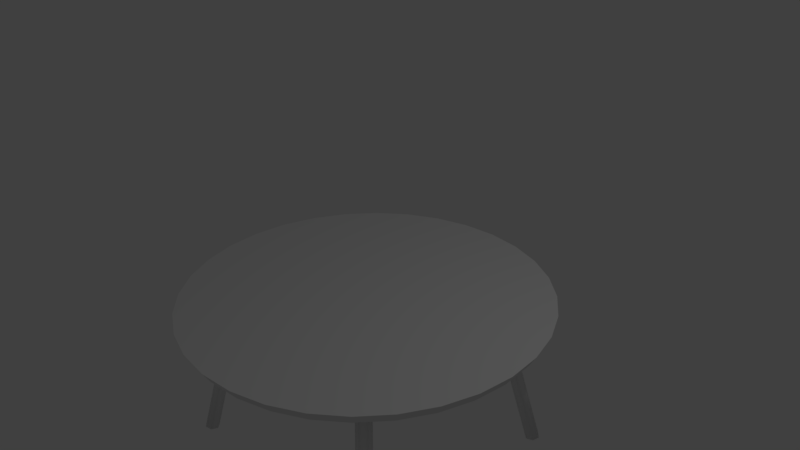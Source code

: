 # Source: Table.blend  (saved by Blender 2.77.0; exported with 4.5.12 LTS)
import bpy
from mathutils import Matrix  # noqa: F401  (used for matrix-valued properties, if any)

bpy.ops.wm.read_factory_settings(use_empty=True)
scene = bpy.context.scene
scene.name = 'Scene'

# ---- collections
col_collection_1 = bpy.data.collections.new('Collection 1'); scene.collection.children.link(col_collection_1)

# ---- materials (node trees are filled in below, after node groups)
mat_material = bpy.data.materials.new('Material')
mat_material.alpha_threshold = 0.0
mat_material.use_transparent_shadow = False
mat_material.roughness = 0.5
mat_material.line_color = (0.0, 0.0, 0.0, 1.0)

# ---- material node trees

# ---- world
world_world = bpy.data.worlds.new('World'); scene.world = world_world
world_world.color = (0.05088, 0.05088, 0.05088)
world_world.use_sun_shadow = False
world_world.sun_shadow_jitter_overblur = 0.0
world_world.cycles.sampling_method = 'MANUAL'

# ---- cameras
cam_camera = bpy.data.cameras.new('Camera')
cam_camera.clip_end = 100.0
cam_camera.lens = 35.0
cam_camera.sensor_width = 32.0
cam_camera.sensor_height = 18.0
cam_camera.ortho_scale = 7.314
cam_camera.dof.focus_distance = 0.0
cam_camera.dof.aperture_fstop = 128.0

# ---- lights
light_lamp = bpy.data.lights.new('Lamp', 'POINT')
light_lamp.transmission_factor = 0.0
light_lamp.cutoff_distance = 30.0
light_lamp.energy = 100.0
light_lamp.shadow_buffer_clip_start = 1.001
light_lamp.shadow_soft_size = 0.1
light_lamp.shadow_maximum_resolution = 0.006
light_lamp.use_absolute_resolution = True

# ---- meshes
me_cube = bpy.data.meshes.new('Cube')
me_cube.from_pydata([(1.323, 0.9216, -0.6084), (1.732, 1.33, -2.779), (-1.576, 1.467, -2.779), (-1.167, 1.058, -0.6084), (-1.55, 1.368, -2.789), (-1.141, 0.9595, -0.6186), (-1.623, 1.295, -2.789), (-1.214, 0.8867, -0.6186), (-1.721, 1.321, -2.779), (-1.313, 0.9124, -0.6084), (-1.747, 1.42, -2.769), (-1.338, 1.011, -0.5981), (-1.674, 1.492, -2.769), (-1.265, 1.084, -0.5981), (1.633, 1.305, -2.789), (1.224, 0.896, -0.6186), (1.56, 1.377, -2.789), (1.152, 0.9687, -0.6186), (1.586, 1.476, -2.779), (1.177, 1.067, -0.6084), (1.685, 1.502, -2.769), (1.276, 1.093, -0.5981), (1.757, 1.429, -2.769), (1.349, 1.02, -0.5981), (1.168, -1.36, -0.6084), (1.577, -1.769, -2.779), (1.551, -1.671, -2.789), (1.142, -1.262, -0.6186), (1.624, -1.598, -2.789), (1.215, -1.189, -0.6186), (1.722, -1.623, -2.779), (1.314, -1.215, -0.6084), (1.748, -1.722, -2.769), (1.339, -1.313, -0.5981), (1.675, -1.795, -2.769), (1.267, -1.386, -0.5981), (-1.326, -1.215, -0.6084), (-1.735, -1.623, -2.779), (-1.637, -1.598, -2.789), (-1.228, -1.189, -0.6186), (-1.564, -1.671, -2.789), (-1.155, -1.262, -0.6186), (-1.59, -1.769, -2.779), (-1.181, -1.36, -0.6084), (-1.688, -1.795, -2.769), (-1.279, -1.386, -0.5981), (-1.761, -1.722, -2.769), (-1.352, -1.313, -0.5981), (0.01678, 2.217, -0.6941), (0.01678, 2.31, -0.5399), (0.4805, 2.172, -0.6941), (0.4985, 2.262, -0.5399), (0.9263, 2.036, -0.6941), (0.9617, 2.122, -0.5399), (1.337, 1.817, -0.6941), (1.389, 1.894, -0.5399), (1.697, 1.521, -0.6941), (1.763, 1.587, -0.5399), (1.993, 1.161, -0.6941), (2.07, 1.212, -0.5399), (2.213, 0.7501, -0.6941), (2.298, 0.7855, -0.5399), (2.348, 0.3043, -0.6941), (2.438, 0.3223, -0.5399), (2.394, -0.1594, -0.6941), (2.486, -0.1594, -0.5399), (2.348, -0.6231, -0.6941), (2.438, -0.6411, -0.5399), (2.213, -1.069, -0.6941), (2.298, -1.104, -0.5399), (1.993, -1.48, -0.6941), (2.07, -1.531, -0.5399), (1.697, -1.84, -0.6941), (1.763, -1.905, -0.5399), (1.337, -2.136, -0.6941), (1.389, -2.212, -0.5399), (0.9263, -2.355, -0.6941), (0.9617, -2.441, -0.5399), (0.4805, -2.491, -0.6941), (0.4985, -2.581, -0.5399), (0.01678, -2.536, -0.6941), (0.01678, -2.629, -0.5399), (-0.4469, -2.491, -0.6941), (-0.4649, -2.581, -0.5399), (-0.8928, -2.355, -0.6941), (-0.9281, -2.441, -0.5399), (-1.304, -2.136, -0.6941), (-1.355, -2.212, -0.5399), (-1.664, -1.84, -0.6941), (-1.729, -1.905, -0.5399), (-1.959, -1.48, -0.6941), (-2.036, -1.531, -0.5399), (-2.179, -1.069, -0.6941), (-2.264, -1.104, -0.5399), (-2.314, -0.6231, -0.6941), (-2.405, -0.6411, -0.5399), (-2.36, -0.1594, -0.6941), (-2.452, -0.1594, -0.5399), (-2.314, 0.3043, -0.6941), (-2.405, 0.3223, -0.5399), (-2.179, 0.7501, -0.6941), (-2.264, 0.7855, -0.5399), (-1.959, 1.161, -0.6941), (-2.036, 1.212, -0.5399), (-1.664, 1.521, -0.6941), (-1.729, 1.587, -0.5399), (-1.304, 1.817, -0.6941), (-1.355, 1.894, -0.5399), (-0.8928, 2.036, -0.6941), (-0.9281, 2.122, -0.5399), (-0.4469, 2.172, -0.6941), (-0.4649, 2.262, -0.5399)], [], [(30, 31, 33, 32), (15, 0, 23, 21, 19, 17), (2, 3, 5, 4), (25, 26, 28, 30, 32, 34), (18, 19, 21, 20), (4, 5, 7, 6), (1, 14, 16, 18, 20, 22), (16, 17, 19, 18), (6, 7, 9, 8), (22, 23, 0, 1), (14, 15, 17, 16), (8, 9, 11, 10), (5, 3, 13, 11, 9, 7), (1, 0, 15, 14), (10, 11, 13, 12), (27, 24, 35, 33, 31, 29), (20, 21, 23, 22), (12, 13, 3, 2), (2, 4, 6, 8, 10, 12), (28, 29, 31, 30), (34, 35, 24, 25), (26, 27, 29, 28), (25, 24, 27, 26), (32, 33, 35, 34), (42, 43, 45, 44), (37, 38, 40, 42, 44, 46), (39, 36, 47, 45, 43, 41), (40, 41, 43, 42), (46, 47, 36, 37), (38, 39, 41, 40), (37, 36, 39, 38), (44, 45, 47, 46), (48, 49, 51, 50), (50, 51, 53, 52), (52, 53, 55, 54), (54, 55, 57, 56), (56, 57, 59, 58), (58, 59, 61, 60), (60, 61, 63, 62), (62, 63, 65, 64), (64, 65, 67, 66), (66, 67, 69, 68), (68, 69, 71, 70), (70, 71, 73, 72), (72, 73, 75, 74), (74, 75, 77, 76), (76, 77, 79, 78), (78, 79, 81, 80), (80, 81, 83, 82), (82, 83, 85, 84), (84, 85, 87, 86), (86, 87, 89, 88), (88, 89, 91, 90), (90, 91, 93, 92), (92, 93, 95, 94), (94, 95, 97, 96), (96, 97, 99, 98), (98, 99, 101, 100), (100, 101, 103, 102), (102, 103, 105, 104), (104, 105, 107, 106), (106, 107, 109, 108), (51, 49, 111, 109, 107, 105, 103, 101, 99, 97, 95, 93, 91, 89, 87, 85, 83, 81, 79, 77, 75, 73, 71, 69, 67, 65, 63, 61, 59, 57, 55, 53), (108, 109, 111, 110), (110, 111, 49, 48), (48, 50, 52, 54, 56, 58, 60, 62, 64, 66, 68, 70, 72, 74, 76, 78, 80, 82, 84, 86, 88, 90, 92, 94, 96, 98, 100, 102, 104, 106, 108, 110)])
me_cube.polygons.foreach_set('use_smooth', [1, 1, 1, 1, 1, 1, 1, 1, 1, 1, 1, 1, 1, 1, 1, 1, 1, 1, 1, 1, 1, 1, 1, 1, 1, 1, 1, 1, 1, 1, 1, 1, 0, 0, 0, 0, 0, 0, 0, 0, 0, 0, 0, 0, 0, 0, 0, 0, 0, 0, 0, 0, 0, 0, 0, 0, 0, 0, 0, 0, 0, 0, 0, 0, 0, 0])
_k = set([(48, 50), (48, 110), (49, 51), (49, 111), (50, 52), (51, 53), (52, 54), (53, 55), (54, 56), (55, 57), (56, 58), (57, 59), (58, 60), (59, 61), (60, 62), (61, 63), (62, 64), (63, 65), (64, 66), (65, 67), (66, 68), (67, 69), (68, 70), (69, 71), (70, 72), (71, 73), (72, 74), (73, 75), (74, 76), (75, 77), (76, 78), (77, 79), (78, 80), (79, 81), (80, 82), (81, 83), (82, 84), (83, 85), (84, 86), (85, 87), (86, 88), (87, 89), (88, 90), (89, 91), (90, 92), (91, 93), (92, 94), (93, 95), (94, 96), (95, 97), (96, 98), (97, 99), (98, 100), (99, 101), (100, 102), (101, 103), (102, 104), (103, 105), (104, 106), (105, 107), (106, 108), (107, 109), (108, 110), (109, 111)])
me_cube.attributes.new('sharp_edge', 'BOOLEAN', 'EDGE').data.foreach_set('value', [ (min(e.vertices), max(e.vertices)) in _k for e in me_cube.edges])
me_cube.materials.append(mat_material)
me_cube.use_remesh_preserve_volume = False
me_cube.use_remesh_preserve_attributes = False
me_cube.use_mirror_vertex_groups = False
me_cube.update()

# ---- objects
ob_chair = bpy.data.objects.new('Chair', me_cube)
ob_lamp = bpy.data.objects.new('Lamp', light_lamp)
ob_camera = bpy.data.objects.new('Camera', cam_camera)

# ---- transforms, parenting, visibility, modifiers, constraints
ob_chair.location = (0.0, 0.0, 0.0)
ob_chair.lock_rotations_4d = False
ob_chair.empty_display_type = 'ARROWS'
ob_chair.lineart.crease_threshold = 0.0
_m = ob_chair.modifiers.new('EdgeSplit', 'EDGE_SPLIT')
_m.use_edge_angle = False
ob_lamp.location = (4.076, 1.005, 5.904)
ob_lamp.rotation_euler = (0.6503, 0.05522, 1.866)
ob_lamp.lock_rotations_4d = False
ob_lamp.empty_display_type = 'ARROWS'
ob_lamp.color = (0.0, 0.0, 0.0, 0.0)
ob_lamp.lineart.crease_threshold = 0.0
ob_camera.location = (7.481, -6.508, 5.344)
ob_camera.rotation_euler = (1.109, 0.01082, 0.8149)
ob_camera.lock_rotations_4d = False
ob_camera.empty_display_type = 'ARROWS'
ob_camera.color = (0.0, 0.0, 0.0, 0.0)
ob_camera.display_type = 'WIRE'
ob_camera.lineart.crease_threshold = 0.0

# ---- collection membership
col_collection_1.objects.link(ob_chair)
col_collection_1.objects.link(ob_lamp)
col_collection_1.objects.link(ob_camera)

# ---- scene / render settings (as saved in the file)
scene.camera = ob_camera
scene.frame_start = 1; scene.frame_end = 250; scene.frame_set(1)
scene.render.engine = 'BLENDER_EEVEE_NEXT'
scene.render.resolution_percentage = 50
scene.render.dither_intensity = 0.0
scene.cycles.use_denoising = False
scene.cycles.samples = 128
scene.cycles.sampling_pattern = 'TABULATED_SOBOL'
scene.cycles.light_sampling_threshold = 0.0
scene.cycles.use_adaptive_sampling = False
scene.cycles.use_light_tree = False
scene.cycles.blur_glossy = 0.0
scene.cycles.sample_clamp_indirect = 0.0
scene.view_settings.view_transform = 'Standard'
bpy.context.view_layer.update()
